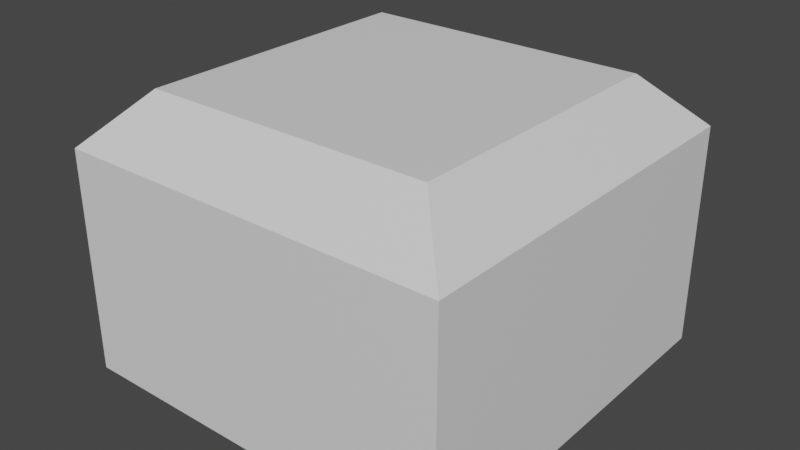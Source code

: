 # Source: wall.blend  (saved by Blender 3.4.6; exported with 4.5.12 LTS)
import bpy
from mathutils import Matrix  # noqa: F401  (used for matrix-valued properties, if any)

bpy.ops.wm.read_factory_settings(use_empty=True)
scene = bpy.context.scene
scene.name = 'Scene'

# ---- collections
col_collection = bpy.data.collections.new('Collection'); scene.collection.children.link(col_collection)

# ---- materials (node trees are filled in below, after node groups)
mat_material = bpy.data.materials.new('Material')
mat_material.alpha_threshold = 0.0
mat_material.use_transparent_shadow = False
mat_material.roughness = 0.5
mat_material.line_color = (0.0, 0.0, 0.0, 1.0)

# ---- material node trees
mat_material.use_nodes = True; mat_material.node_tree.nodes.clear()
_N = mat_material.node_tree.nodes; _L = mat_material.node_tree.links
n0 = _N.new('ShaderNodeOutputMaterial'); n0.name = 'Material Output'; n0.location = (300, 300)
n1 = _N.new('ShaderNodeBsdfPrincipled'); n1.name = 'Principled BSDF'; n1.location = (10, 300)
n1.distribution = 'GGX'
n1.subsurface_method = 'RANDOM_WALK_SKIN'
n1.inputs[3].default_value = 1.45
n1.inputs[27].default_value = (0.0, 0.0, 0.0, 1.0)
n1.inputs[28].default_value = 1.0
_L.new(n1.outputs[0], n0.inputs[0])
n0.is_active_output = True

# ---- world
world_world = bpy.data.worlds.new('World'); scene.world = world_world
world_world.use_nodes = True; world_world.node_tree.nodes.clear()
_N = world_world.node_tree.nodes; _L = world_world.node_tree.links
n0 = _N.new('ShaderNodeOutputWorld'); n0.name = 'World Output'; n0.location = (300, 300)
n1 = _N.new('ShaderNodeBackground'); n1.name = 'Background'; n1.location = (10, 300)
n1.inputs[0].default_value = (0.05088, 0.05088, 0.05088, 1.0)
_L.new(n1.outputs[0], n0.inputs[0])
n0.is_active_output = True
world_world.color = (0.05088, 0.05088, 0.05088)
world_world.use_sun_shadow = False
world_world.sun_shadow_jitter_overblur = 0.0

# ---- meshes
me_cube = bpy.data.meshes.new('Cube')
me_cube.from_pydata([(0.5, 0.5, 0.0), (0.5, -0.5, 0.0), (-0.5, 0.5, 0.0), (-0.5, -0.5, 0.0), (0.3693, 0.3693, 0.7), (0.5, 0.5, 0.5693), (0.3693, -0.3693, 0.7), (0.5, -0.5, 0.5693), (-0.3693, 0.3693, 0.7), (-0.5, 0.5, 0.5693), (-0.3693, -0.3693, 0.7), (-0.5, -0.5, 0.5693)], [], [(1, 7, 11, 3), (3, 11, 9, 2), (2, 0, 1, 3), (4, 8, 10, 6), (0, 5, 7, 1), (6, 10, 11, 7), (4, 6, 7, 5), (10, 8, 9, 11), (8, 4, 5, 9), (2, 9, 5, 0)])
_uv = me_cube.uv_layers.new(name='UVMap')
_uv.uv.foreach_set('vector', [0.375, 0.75, 0.5923, 0.75, 0.5923, 1.0, 0.375, 1.0, 0.375, 0.0, 0.5923, 0.0, 0.5923, 0.25, 0.375, 0.25, 0.125, 0.5, 0.375, 0.5, 0.375, 0.75, 0.125, 0.75, 0.6577, 0.5327, 0.8423, 0.5327, 0.8423, 0.7173, 0.6577, 0.7173, 0.375, 0.5, 0.5923, 0.5, 0.5923, 0.75, 0.375, 0.75, 0.6577, 0.7173, 0.8423, 0.7173, 0.875, 0.75, 0.625, 0.75, 0.6577, 0.5327, 0.6577, 0.7173, 0.5923, 0.75, 0.5923, 0.5, 0.8423, 0.7173, 0.8423, 0.5327, 0.875, 0.5, 0.875, 0.75, 0.8423, 0.5327, 0.6577, 0.5327, 0.625, 0.5, 0.875, 0.5, 0.375, 0.25, 0.5923, 0.25, 0.5923, 0.5, 0.375, 0.5])
me_cube.materials.append(mat_material)
me_cube.use_mirror_vertex_groups = False
me_cube.update()

# ---- objects
ob_cube = bpy.data.objects.new('Cube', me_cube)

# ---- transforms, parenting, visibility, modifiers, constraints
ob_cube.location = (0.0, 0.0, 0.1231)
ob_cube.lock_rotations_4d = False
ob_cube.empty_display_type = 'ARROWS'
ob_cube.lineart.crease_threshold = 0.0

# ---- collection membership
col_collection.objects.link(ob_cube)

# ---- scene / render settings (as saved in the file)
scene.frame_start = 1; scene.frame_end = 250; scene.frame_set(1)
scene.render.engine = 'BLENDER_EEVEE_NEXT'
scene.cycles.sampling_pattern = 'TABULATED_SOBOL'
scene.cycles.use_light_tree = False
scene.view_settings.view_transform = 'Filmic'
bpy.context.view_layer.update()

# ---- added for rendering (the .blend has no active camera and no usable light): camera, sun
cam_auto = bpy.data.cameras.new('AutoCamera')
cam_auto.lens = 50.0
cam_auto.sensor_width = 36.0
cam_auto.clip_end = 1000.0
ob_auto_camera = bpy.data.objects.new('AutoCamera', cam_auto)
scene.collection.objects.link(ob_auto_camera)
ob_auto_camera.location = (1.45998, -1.75198, 1.64109)
ob_auto_camera.rotation_euler = (1.09748, -7.21219e-08, 0.694738)
scene.camera = ob_auto_camera
light_auto_sun = bpy.data.lights.new('AutoSun', 'SUN')
light_auto_sun.energy = 3.0
light_auto_sun.angle = 0.0523599
ob_auto_sun = bpy.data.objects.new('AutoSun', light_auto_sun)
scene.collection.objects.link(ob_auto_sun)
ob_auto_sun.rotation_euler = (0.872665, 0.174533, 0.523599)
bpy.context.view_layer.update()
